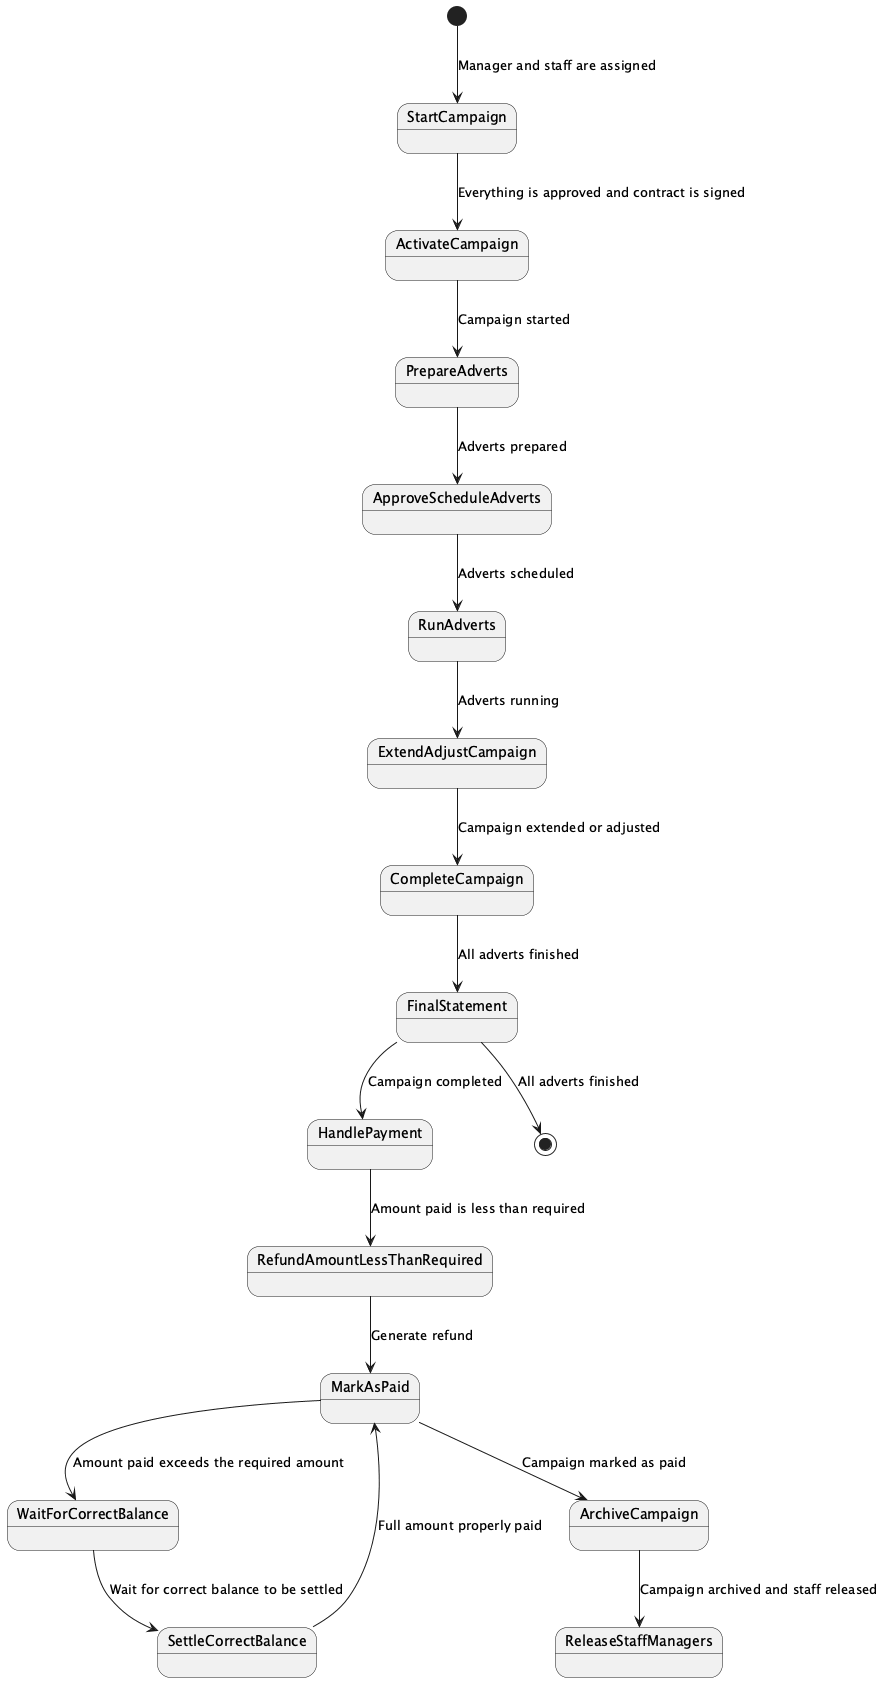

The diagram above was rendered by PlantUML. Its source (embedded in the PNG):
@startuml
[*] --> StartCampaign: Manager and staff are assigned
StartCampaign --> ActivateCampaign: Everything is approved and contract is signed
ActivateCampaign --> PrepareAdverts: Campaign started
PrepareAdverts --> ApproveScheduleAdverts: Adverts prepared
ApproveScheduleAdverts --> RunAdverts: Adverts scheduled
RunAdverts --> ExtendAdjustCampaign: Adverts running
ExtendAdjustCampaign --> CompleteCampaign: Campaign extended or adjusted
CompleteCampaign --> FinalStatement: All adverts finished
FinalStatement --> HandlePayment: Campaign completed
HandlePayment --> RefundAmountLessThanRequired: Amount paid is less than required
RefundAmountLessThanRequired --> MarkAsPaid: Generate refund
MarkAsPaid --> WaitForCorrectBalance: Amount paid exceeds the required amount
WaitForCorrectBalance --> SettleCorrectBalance: Wait for correct balance to be settled
SettleCorrectBalance --> MarkAsPaid: Full amount properly paid
MarkAsPaid --> ArchiveCampaign: Campaign marked as paid
ArchiveCampaign --> ReleaseStaffManagers: Campaign archived and staff released
FinalStatement --> [*]: All adverts finished
@enduml